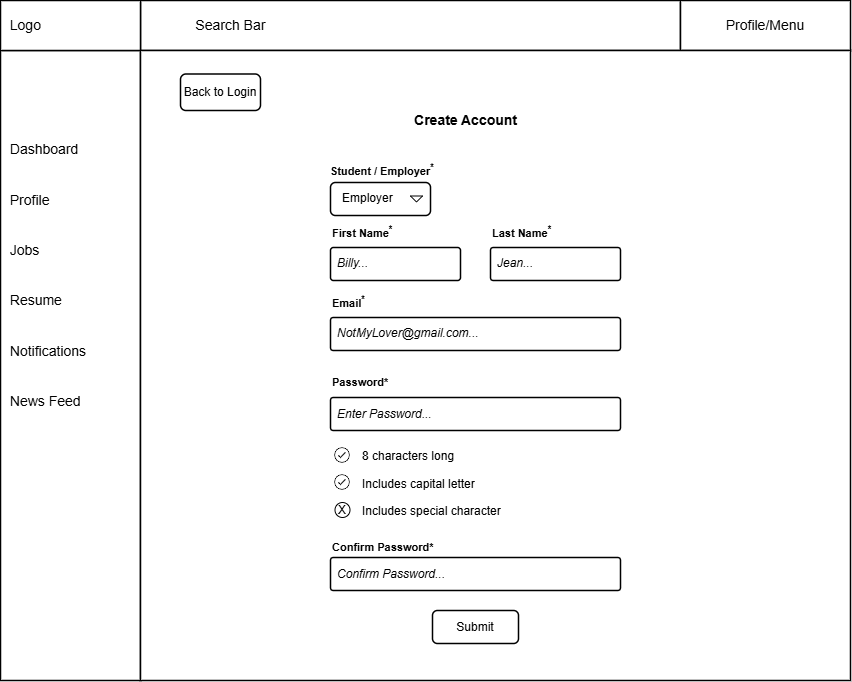

The diagram above was exported from draw.io. Its source (the exported page's mxGraphModel, read from the mxfile embedded in the PNG):
<mxGraphModel dx="1106" dy="644" grid="1" gridSize="10" guides="1" tooltips="1" connect="1" arrows="1" fold="1" page="1" pageScale="1" pageWidth="850" pageHeight="550" math="0" shadow="0">
  <root>
    <mxCell id="0" />
    <mxCell id="1" parent="0" />
    <mxCell id="kfBOEyeiaGw-WAAXJuuY-2" parent="1" style="rounded=0;whiteSpace=wrap;html=1;strokeWidth=1.5;fontFamily=Arial;" value="" vertex="1">
      <mxGeometry height="50" width="540" x="140" as="geometry" />
    </mxCell>
    <mxCell id="kfBOEyeiaGw-WAAXJuuY-3" parent="1" style="rounded=0;whiteSpace=wrap;html=1;strokeWidth=1.5;fontFamily=Arial;" value="" vertex="1">
      <mxGeometry height="630" width="140" y="50" as="geometry" />
    </mxCell>
    <mxCell id="kfBOEyeiaGw-WAAXJuuY-4" parent="1" style="rounded=0;whiteSpace=wrap;html=1;strokeWidth=1.5;fontFamily=Arial;" value="" vertex="1">
      <mxGeometry height="50" width="140" as="geometry" />
    </mxCell>
    <mxCell id="kfBOEyeiaGw-WAAXJuuY-5" parent="1" style="rounded=0;whiteSpace=wrap;html=1;strokeWidth=1.5;fontFamily=Arial;" value="" vertex="1">
      <mxGeometry height="50" width="170" x="680" as="geometry" />
    </mxCell>
    <mxCell id="kfBOEyeiaGw-WAAXJuuY-7" parent="1" style="rounded=0;whiteSpace=wrap;html=1;strokeWidth=1.5;fontFamily=Arial;" value="" vertex="1">
      <mxGeometry height="630" width="710" x="140" y="50" as="geometry" />
    </mxCell>
    <mxCell id="kfBOEyeiaGw-WAAXJuuY-8" parent="1" style="text;html=1;whiteSpace=wrap;strokeColor=none;fillColor=none;align=left;verticalAlign=middle;rounded=0;fontFamily=Arial;" value="&lt;font style=&quot;font-size: 14px;&quot;&gt;&amp;nbsp; Logo&lt;/font&gt;" vertex="1">
      <mxGeometry height="50" width="80" as="geometry" />
    </mxCell>
    <mxCell id="kfBOEyeiaGw-WAAXJuuY-9" parent="1" style="text;html=1;whiteSpace=wrap;strokeColor=none;fillColor=none;align=left;verticalAlign=middle;rounded=0;strokeWidth=1.5;fontFamily=Arial;" value="&lt;font style=&quot;font-size: 14px;&quot;&gt;&lt;span style=&quot;white-space: pre;&quot;&gt;&#09;&lt;/span&gt;&lt;span style=&quot;white-space: pre;&quot;&gt;&#09;&lt;/span&gt;Search Bar&lt;/font&gt;" vertex="1">
      <mxGeometry height="50" width="460" x="140" as="geometry" />
    </mxCell>
    <mxCell id="kfBOEyeiaGw-WAAXJuuY-10" parent="1" style="text;html=1;whiteSpace=wrap;strokeColor=none;fillColor=none;align=center;verticalAlign=middle;rounded=0;fontFamily=Arial;" value="&lt;font style=&quot;font-size: 14px;&quot;&gt;Profile/Menu&lt;/font&gt;" vertex="1">
      <mxGeometry height="50" width="170" x="680" as="geometry" />
    </mxCell>
    <mxCell id="kfBOEyeiaGw-WAAXJuuY-11" parent="1" style="text;html=1;whiteSpace=wrap;strokeColor=none;fillColor=none;align=left;verticalAlign=middle;rounded=0;fontFamily=Arial;" value="&lt;span style=&quot;font-size: 14px;&quot;&gt;&amp;nbsp; Dashboard&lt;/span&gt;&lt;div&gt;&lt;span style=&quot;font-size: 14px;&quot;&gt;&lt;br&gt;&lt;/span&gt;&lt;/div&gt;&lt;div&gt;&lt;span style=&quot;font-size: 14px;&quot;&gt;&lt;br&gt;&lt;/span&gt;&lt;/div&gt;&lt;div&gt;&lt;span style=&quot;font-size: 14px;&quot;&gt;&amp;nbsp; Profile&lt;/span&gt;&lt;/div&gt;&lt;div&gt;&lt;span style=&quot;font-size: 14px;&quot;&gt;&lt;br&gt;&lt;/span&gt;&lt;/div&gt;&lt;div&gt;&lt;span style=&quot;font-size: 14px;&quot;&gt;&lt;br&gt;&lt;/span&gt;&lt;/div&gt;&lt;div&gt;&lt;span style=&quot;font-size: 14px;&quot;&gt;&amp;nbsp; Jobs&lt;br&gt;&lt;br&gt;&lt;br&gt;&amp;nbsp; Resume&lt;br&gt;&lt;br&gt;&lt;br&gt;&amp;nbsp; Notifications&lt;br&gt;&lt;br&gt;&lt;br&gt;&amp;nbsp; News Feed&lt;/span&gt;&lt;/div&gt;" vertex="1">
      <mxGeometry height="450" width="140" y="50" as="geometry" />
    </mxCell>
    <mxCell id="kfBOEyeiaGw-WAAXJuuY-13" parent="1" style="rounded=1;arcSize=9;align=left;spacingLeft=5;html=1;strokeWidth=1.5;fontSize=12;fontFamily=Arial;" value="&lt;i&gt;NotMyLover@gmail.com...&lt;/i&gt;" vertex="1">
      <mxGeometry height="33" width="290" x="330" y="317" as="geometry" />
    </mxCell>
    <mxCell id="kfBOEyeiaGw-WAAXJuuY-15" parent="1" style="rounded=1;arcSize=9;align=left;spacingLeft=5;html=1;strokeWidth=1.5;fontSize=12;fontFamily=Arial;" value="&lt;i&gt;Enter Password...&lt;/i&gt;" vertex="1">
      <mxGeometry height="33" width="290" x="330" y="397" as="geometry" />
    </mxCell>
    <mxCell id="kfBOEyeiaGw-WAAXJuuY-17" parent="1" style="rounded=1;arcSize=9;align=left;spacingLeft=5;html=1;strokeWidth=1.5;fontSize=12;fontFamily=Arial;" value="&lt;i&gt;Confirm Password...&lt;/i&gt;" vertex="1">
      <mxGeometry height="33" width="290" x="330" y="557" as="geometry" />
    </mxCell>
    <mxCell id="kfBOEyeiaGw-WAAXJuuY-19" parent="1" style="rounded=1;html=1;whiteSpace=wrap;align=center;verticalAlign=middle;fontStyle=0;fontSize=12;sketch=0;fontFamily=Arial;strokeWidth=1.5;" value="Submit" vertex="1">
      <mxGeometry height="33" width="86" x="432" y="610" as="geometry" />
    </mxCell>
    <mxCell id="kfBOEyeiaGw-WAAXJuuY-20" parent="1" style="fillColor=none;strokeColor=none;html=1;fontSize=11;fontStyle=0;align=left;fontColor=#596780;fontStyle=1;fontSize=11;fontFamily=Arial;" value="&lt;font style=&quot;color: rgb(0, 0, 0);&quot;&gt;Student / Employer&lt;sup&gt;&lt;font&gt;*&lt;/font&gt;&lt;/sup&gt;&lt;/font&gt;" vertex="1">
      <mxGeometry height="20" width="240" x="328" y="160" as="geometry" />
    </mxCell>
    <mxCell id="kfBOEyeiaGw-WAAXJuuY-23" parent="1" style="rounded=1;html=1;align=left;fontSize=12;spacingLeft=10;pointerEvents=0;fontFamily=Arial;strokeWidth=1.5;" value="Employer" vertex="1">
      <mxGeometry height="33" width="100" x="330" y="182" as="geometry" />
    </mxCell>
    <mxCell id="kfBOEyeiaGw-WAAXJuuY-24" parent="kfBOEyeiaGw-WAAXJuuY-23" style="shape=triangle;direction=south;html=1;pointerEvents=0;fontSize=20;fontFamily=Arial;" value="" vertex="1">
      <mxGeometry height="6" relative="1" width="12" x="1" y="0.5" as="geometry">
        <mxPoint x="-20" y="-3" as="offset" />
      </mxGeometry>
    </mxCell>
    <mxCell id="kfBOEyeiaGw-WAAXJuuY-30" parent="1" style="rounded=1;arcSize=9;align=left;spacingLeft=5;html=1;strokeWidth=1.5;fontSize=12;fontFamily=Arial;" value="&lt;i&gt;Billy...&lt;/i&gt;" vertex="1">
      <mxGeometry height="33" width="130" x="330" y="247" as="geometry" />
    </mxCell>
    <mxCell id="kfBOEyeiaGw-WAAXJuuY-32" parent="1" style="rounded=1;arcSize=9;align=left;spacingLeft=5;html=1;strokeWidth=1.5;fontSize=12;fontFamily=Arial;" value="&lt;i&gt;Jean...&lt;/i&gt;" vertex="1">
      <mxGeometry height="33" width="130" x="490" y="247" as="geometry" />
    </mxCell>
    <mxCell id="kfBOEyeiaGw-WAAXJuuY-61" parent="1" style="shape=table;startSize=0;container=1;collapsible=0;childLayout=tableLayout;fontSize=11;fillColor=none;strokeColor=none;fontFamily=Arial;" value="" vertex="1">
      <mxGeometry height="83" width="190" x="355" y="442" as="geometry" />
    </mxCell>
    <mxCell id="kfBOEyeiaGw-WAAXJuuY-62" parent="kfBOEyeiaGw-WAAXJuuY-61" style="shape=tableRow;horizontal=0;startSize=0;swimlaneHead=0;swimlaneBody=0;strokeColor=inherit;top=0;left=0;bottom=0;right=0;collapsible=0;dropTarget=0;fillColor=none;points=[[0,0.5],[1,0.5]];portConstraint=eastwest;fontSize=16;fontFamily=Arial;" value="" vertex="1">
      <mxGeometry height="28" width="190" as="geometry" />
    </mxCell>
    <mxCell id="kfBOEyeiaGw-WAAXJuuY-63" parent="kfBOEyeiaGw-WAAXJuuY-62" style="shape=partialRectangle;html=1;whiteSpace=wrap;connectable=0;strokeColor=inherit;overflow=hidden;fillColor=none;top=0;left=0;bottom=0;right=0;pointerEvents=1;fontSize=12;align=left;spacingLeft=5;fontFamily=Arial;" value="8 characters long" vertex="1">
      <mxGeometry height="28" width="190" as="geometry">
        <mxRectangle height="28" width="190" as="alternateBounds" />
      </mxGeometry>
    </mxCell>
    <mxCell id="kfBOEyeiaGw-WAAXJuuY-64" parent="kfBOEyeiaGw-WAAXJuuY-61" style="shape=tableRow;horizontal=0;startSize=0;swimlaneHead=0;swimlaneBody=0;strokeColor=inherit;top=0;left=0;bottom=0;right=0;collapsible=0;dropTarget=0;fillColor=none;points=[[0,0.5],[1,0.5]];portConstraint=eastwest;fontSize=16;fontFamily=Arial;" value="" vertex="1">
      <mxGeometry height="27" width="190" y="28" as="geometry" />
    </mxCell>
    <mxCell id="kfBOEyeiaGw-WAAXJuuY-65" parent="kfBOEyeiaGw-WAAXJuuY-64" style="shape=partialRectangle;html=1;whiteSpace=wrap;connectable=0;strokeColor=inherit;overflow=hidden;fillColor=none;top=0;left=0;bottom=0;right=0;pointerEvents=1;fontSize=12;align=left;spacingLeft=5;fontFamily=Arial;" value="Includes capital letter" vertex="1">
      <mxGeometry height="27" width="190" as="geometry">
        <mxRectangle height="27" width="190" as="alternateBounds" />
      </mxGeometry>
    </mxCell>
    <mxCell id="kfBOEyeiaGw-WAAXJuuY-66" parent="kfBOEyeiaGw-WAAXJuuY-61" style="shape=tableRow;horizontal=0;startSize=0;swimlaneHead=0;swimlaneBody=0;strokeColor=inherit;top=0;left=0;bottom=0;right=0;collapsible=0;dropTarget=0;fillColor=none;points=[[0,0.5],[1,0.5]];portConstraint=eastwest;fontSize=16;fontFamily=Arial;" value="" vertex="1">
      <mxGeometry height="28" width="190" y="55" as="geometry" />
    </mxCell>
    <mxCell id="kfBOEyeiaGw-WAAXJuuY-67" parent="kfBOEyeiaGw-WAAXJuuY-66" style="shape=partialRectangle;html=1;whiteSpace=wrap;connectable=0;strokeColor=inherit;overflow=hidden;fillColor=none;top=0;left=0;bottom=0;right=0;pointerEvents=1;fontSize=12;align=left;spacingLeft=5;fontFamily=Arial;" value="Includes special character" vertex="1">
      <mxGeometry height="28" width="190" as="geometry">
        <mxRectangle height="28" width="190" as="alternateBounds" />
      </mxGeometry>
    </mxCell>
    <mxCell id="kfBOEyeiaGw-WAAXJuuY-74" parent="1" style="shape=image;html=1;verticalAlign=top;verticalLabelPosition=bottom;labelBackgroundColor=#ffffff;imageAspect=0;aspect=fixed;image=https://icons.diagrams.net/icon-cache1/Ionicons-2627/icon-ios7-checkmark-outline-1212.svg;fontFamily=Arial;strokeWidth=1.5;" value="" vertex="1">
      <mxGeometry height="19" width="19" x="332.5" y="445.5" as="geometry" />
    </mxCell>
    <mxCell id="kfBOEyeiaGw-WAAXJuuY-75" parent="1" style="shape=image;html=1;verticalAlign=top;verticalLabelPosition=bottom;labelBackgroundColor=#ffffff;imageAspect=0;aspect=fixed;image=https://icons.diagrams.net/icon-cache1/Ionicons-2627/icon-ios7-checkmark-outline-1212.svg;fontFamily=Arial;" value="" vertex="1">
      <mxGeometry height="19" width="19" x="332.5" y="472.5" as="geometry" />
    </mxCell>
    <mxCell id="kfBOEyeiaGw-WAAXJuuY-76" parent="1" style="ellipse;whiteSpace=wrap;html=1;aspect=fixed;fontFamily=Arial;" value="" vertex="1">
      <mxGeometry height="15" width="15" x="334.5" y="502" as="geometry" />
    </mxCell>
    <mxCell id="kfBOEyeiaGw-WAAXJuuY-77" parent="1" style="text;html=1;whiteSpace=wrap;strokeColor=none;fillColor=none;align=left;verticalAlign=middle;rounded=0;fontFamily=Arial;strokeWidth=1.5;" value="&lt;font style=&quot;font-size: 12px;&quot;&gt;X&lt;/font&gt;" vertex="1">
      <mxGeometry height="19.5" width="15" x="336" y="500" as="geometry" />
    </mxCell>
    <mxCell id="kfBOEyeiaGw-WAAXJuuY-79" parent="1" style="fillColor=none;strokeColor=none;html=1;fontSize=11;fontStyle=0;align=left;fontColor=#596780;fontStyle=1;fontSize=11;fontFamily=Arial;" value="&lt;font style=&quot;color: rgb(0, 0, 0);&quot;&gt;First Name&lt;sup&gt;&lt;font&gt;*&lt;/font&gt;&lt;/sup&gt;&lt;/font&gt;" vertex="1">
      <mxGeometry height="20" width="60" x="330" y="222" as="geometry" />
    </mxCell>
    <mxCell id="kfBOEyeiaGw-WAAXJuuY-80" parent="1" style="fillColor=none;strokeColor=none;html=1;fontSize=11;fontStyle=0;align=left;fontColor=#596780;fontStyle=1;fontSize=11;fontFamily=Arial;" value="&lt;font style=&quot;color: rgb(0, 0, 0);&quot;&gt;Last Name&lt;sup&gt;&lt;font&gt;*&lt;/font&gt;&lt;/sup&gt;&lt;/font&gt;" vertex="1">
      <mxGeometry height="20" width="60" x="490" y="222" as="geometry" />
    </mxCell>
    <mxCell id="kfBOEyeiaGw-WAAXJuuY-81" parent="1" style="fillColor=none;strokeColor=none;html=1;fontSize=11;fontStyle=0;align=left;fontColor=#596780;fontStyle=1;fontSize=11;fontFamily=Arial;" value="&lt;font style=&quot;color: rgb(0, 0, 0);&quot;&gt;Email&lt;sup&gt;&lt;font&gt;*&lt;/font&gt;&lt;/sup&gt;&lt;/font&gt;" vertex="1">
      <mxGeometry height="20" width="60" x="330" y="292" as="geometry" />
    </mxCell>
    <mxCell id="kfBOEyeiaGw-WAAXJuuY-82" parent="1" style="fillColor=none;strokeColor=none;html=1;fontSize=11;fontStyle=0;align=left;fontColor=#596780;fontStyle=1;fontSize=11;fontFamily=Arial;" value="&lt;font color=&quot;#000000&quot;&gt;Password*&lt;/font&gt;" vertex="1">
      <mxGeometry height="20" width="60" x="330" y="372" as="geometry" />
    </mxCell>
    <mxCell id="kfBOEyeiaGw-WAAXJuuY-83" parent="1" style="fillColor=none;strokeColor=none;html=1;fontSize=11;fontStyle=0;align=left;fontColor=#596780;fontStyle=1;fontSize=11;fontFamily=Arial;" value="&lt;font color=&quot;#000000&quot;&gt;Confirm Password*&lt;/font&gt;" vertex="1">
      <mxGeometry height="20" width="110" x="330" y="537" as="geometry" />
    </mxCell>
    <mxCell id="kfBOEyeiaGw-WAAXJuuY-85" parent="1" style="fillColor=none;strokeColor=none;html=1;fontSize=11;fontStyle=0;align=center;fontColor=#596780;fontStyle=1;fontSize=11;fontFamily=Arial;" value="&lt;font color=&quot;#000000&quot; style=&quot;font-size: 14px;&quot;&gt;Create Account&lt;/font&gt;" vertex="1">
      <mxGeometry height="20" width="290" x="320" y="110" as="geometry" />
    </mxCell>
    <mxCell id="kfBOEyeiaGw-WAAXJuuY-87" parent="1" style="rounded=1;html=1;whiteSpace=wrap;align=center;verticalAlign=middle;fontStyle=0;fontSize=12;sketch=0;fontFamily=Arial;strokeWidth=1.5;" value="Back to Login" vertex="1">
      <mxGeometry height="36.5" width="80" x="180" y="73.5" as="geometry" />
    </mxCell>
  </root>
</mxGraphModel>